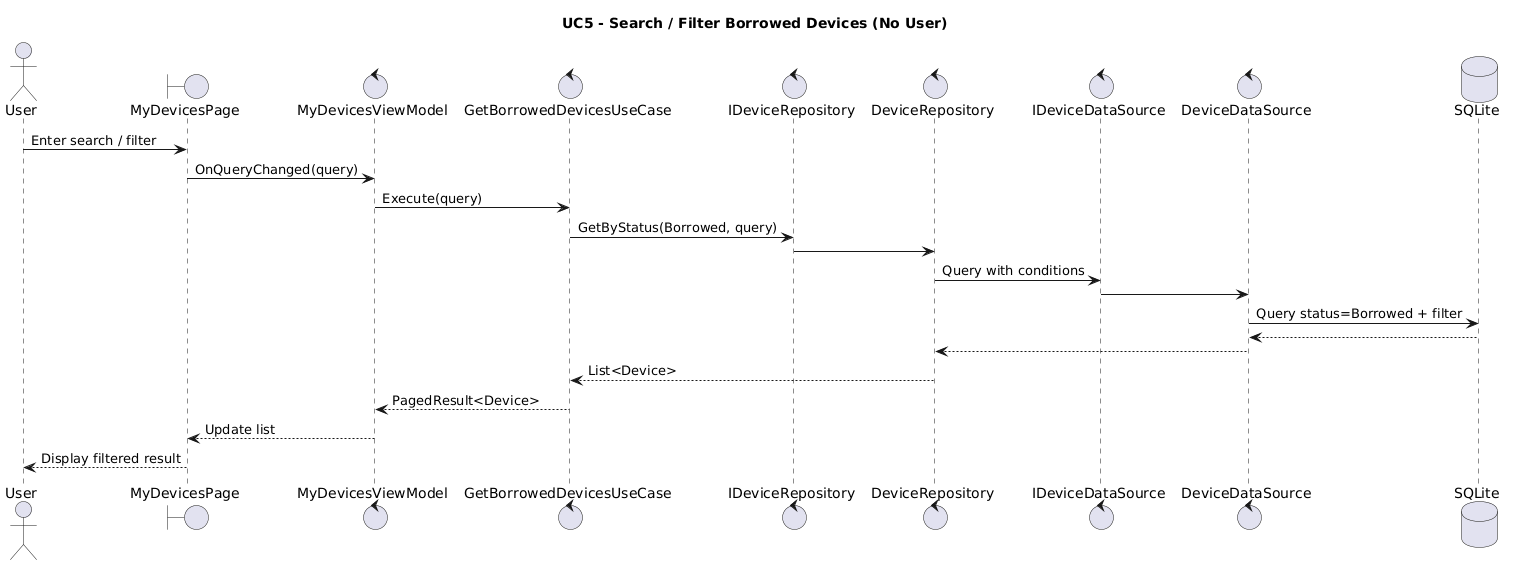

The diagram above was rendered by PlantUML. Its source (embedded in the PNG):
@startuml
title UC5 - Search / Filter Borrowed Devices (No User)

actor User

boundary MyDevicesPage
control MyDevicesViewModel
control GetBorrowedDevicesUseCase

control IDeviceRepository
control DeviceRepository
control IDeviceDataSource
control DeviceDataSource

database SQLite

User -> MyDevicesPage : Enter search / filter
MyDevicesPage -> MyDevicesViewModel : OnQueryChanged(query)

MyDevicesViewModel -> GetBorrowedDevicesUseCase : Execute(query)

GetBorrowedDevicesUseCase -> IDeviceRepository : GetByStatus(Borrowed, query)

IDeviceRepository -> DeviceRepository
DeviceRepository -> IDeviceDataSource : Query with conditions
IDeviceDataSource -> DeviceDataSource
DeviceDataSource -> SQLite : Query status=Borrowed + filter
SQLite --> DeviceDataSource

DeviceDataSource --> DeviceRepository
DeviceRepository --> GetBorrowedDevicesUseCase : List<Device>

GetBorrowedDevicesUseCase --> MyDevicesViewModel : PagedResult<Device>
MyDevicesViewModel --> MyDevicesPage : Update list
MyDevicesPage --> User : Display filtered result
@enduml